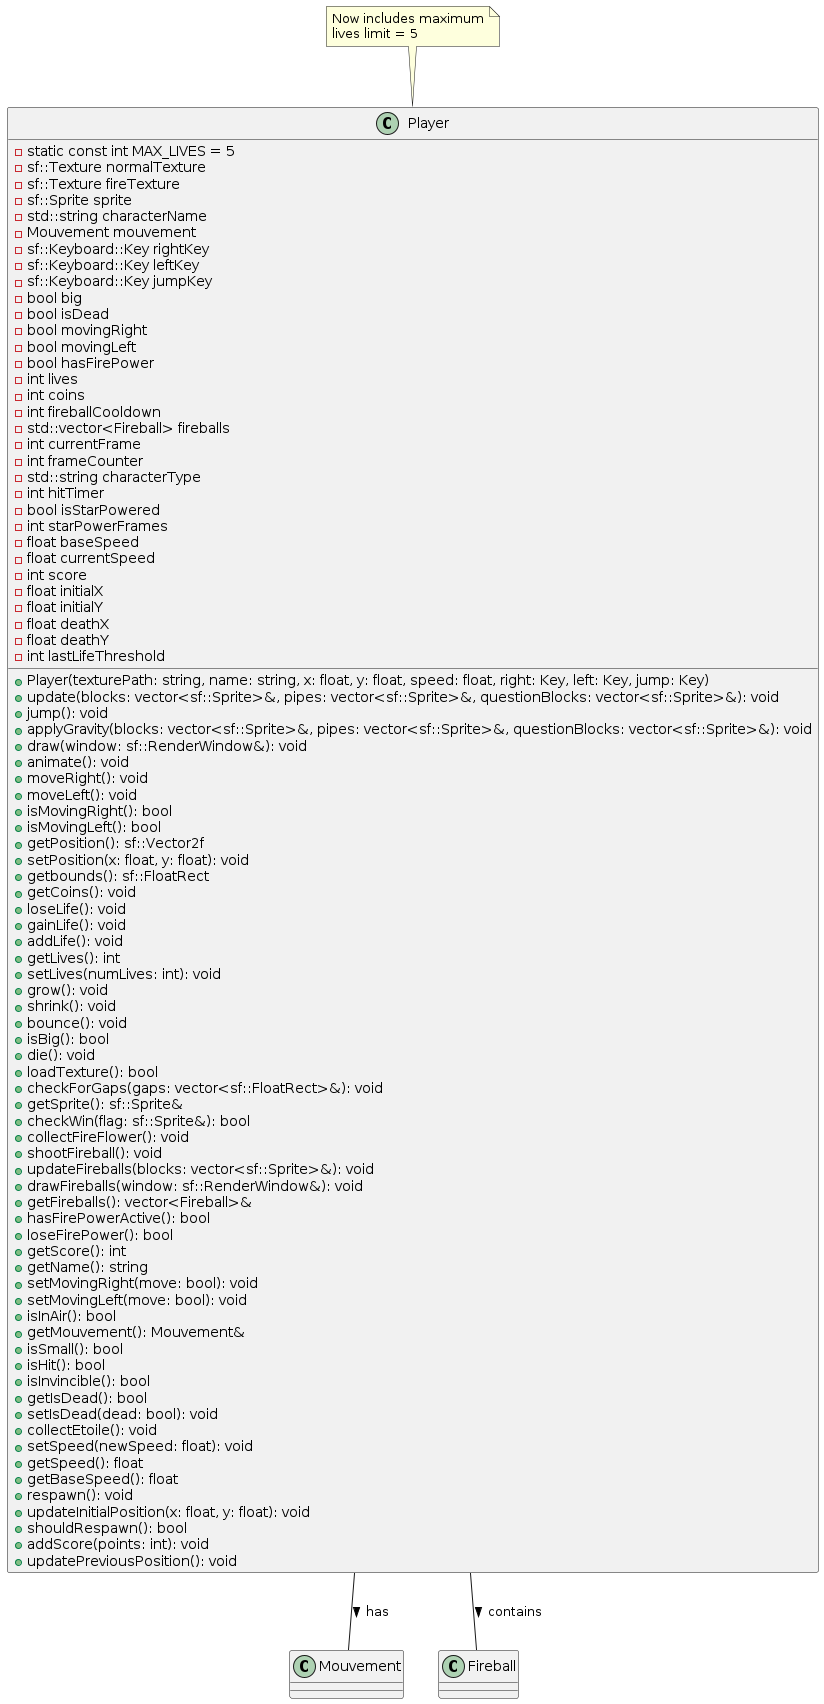

The diagram above was rendered by PlantUML. Its source (embedded in the PNG):
@startuml Player_class_diagram

class Player {
  - static const int MAX_LIVES = 5
  - sf::Texture normalTexture
  - sf::Texture fireTexture
  - sf::Sprite sprite
  - std::string characterName
  - Mouvement mouvement
  - sf::Keyboard::Key rightKey
  - sf::Keyboard::Key leftKey
  - sf::Keyboard::Key jumpKey
  - bool big
  - bool isDead
  - bool movingRight
  - bool movingLeft
  - bool hasFirePower
  - int lives
  - int coins
  - int fireballCooldown
  - std::vector<Fireball> fireballs
  - int currentFrame
  - int frameCounter
  - std::string characterType
  - int hitTimer
  - bool isStarPowered
  - int starPowerFrames
  - float baseSpeed
  - float currentSpeed
  - int score
  - float initialX
  - float initialY
  - float deathX
  - float deathY
  - int lastLifeThreshold
  
  + Player(texturePath: string, name: string, x: float, y: float, speed: float, right: Key, left: Key, jump: Key)
  + update(blocks: vector<sf::Sprite>&, pipes: vector<sf::Sprite>&, questionBlocks: vector<sf::Sprite>&): void
  + jump(): void
  + applyGravity(blocks: vector<sf::Sprite>&, pipes: vector<sf::Sprite>&, questionBlocks: vector<sf::Sprite>&): void
  + draw(window: sf::RenderWindow&): void
  + animate(): void
  + moveRight(): void
  + moveLeft(): void
  + isMovingRight(): bool
  + isMovingLeft(): bool
  + getPosition(): sf::Vector2f
  + setPosition(x: float, y: float): void
  + getbounds(): sf::FloatRect
  + getCoins(): void
  + loseLife(): void
  + gainLife(): void
  + addLife(): void
  + getLives(): int
  + setLives(numLives: int): void
  + grow(): void
  + shrink(): void
  + bounce(): void
  + isBig(): bool
  + die(): void
  + loadTexture(): bool
  + checkForGaps(gaps: vector<sf::FloatRect>&): void
  + getSprite(): sf::Sprite&
  + checkWin(flag: sf::Sprite&): bool
  + collectFireFlower(): void
  + shootFireball(): void
  + updateFireballs(blocks: vector<sf::Sprite>&): void
  + drawFireballs(window: sf::RenderWindow&): void
  + getFireballs(): vector<Fireball>&
  + hasFirePowerActive(): bool
  + loseFirePower(): bool
  + getScore(): int
  + getName(): string
  + setMovingRight(move: bool): void
  + setMovingLeft(move: bool): void
  + isInAir(): bool
  + getMouvement(): Mouvement&
  + isSmall(): bool
  + isHit(): bool
  + isInvincible(): bool
  + getIsDead(): bool
  + setIsDead(dead: bool): void
  + collectEtoile(): void
  + setSpeed(newSpeed: float): void
  + getSpeed(): float
  + getBaseSpeed(): float
  + respawn(): void
  + updateInitialPosition(x: float, y: float): void
  + shouldRespawn(): bool
  + addScore(points: int): void
  + updatePreviousPosition(): void
}

note top of Player
  Now includes maximum
  lives limit = 5
end note

class Mouvement {
}

class Fireball {
}

Player -- Mouvement : has >
Player -- Fireball : contains >

@enduml